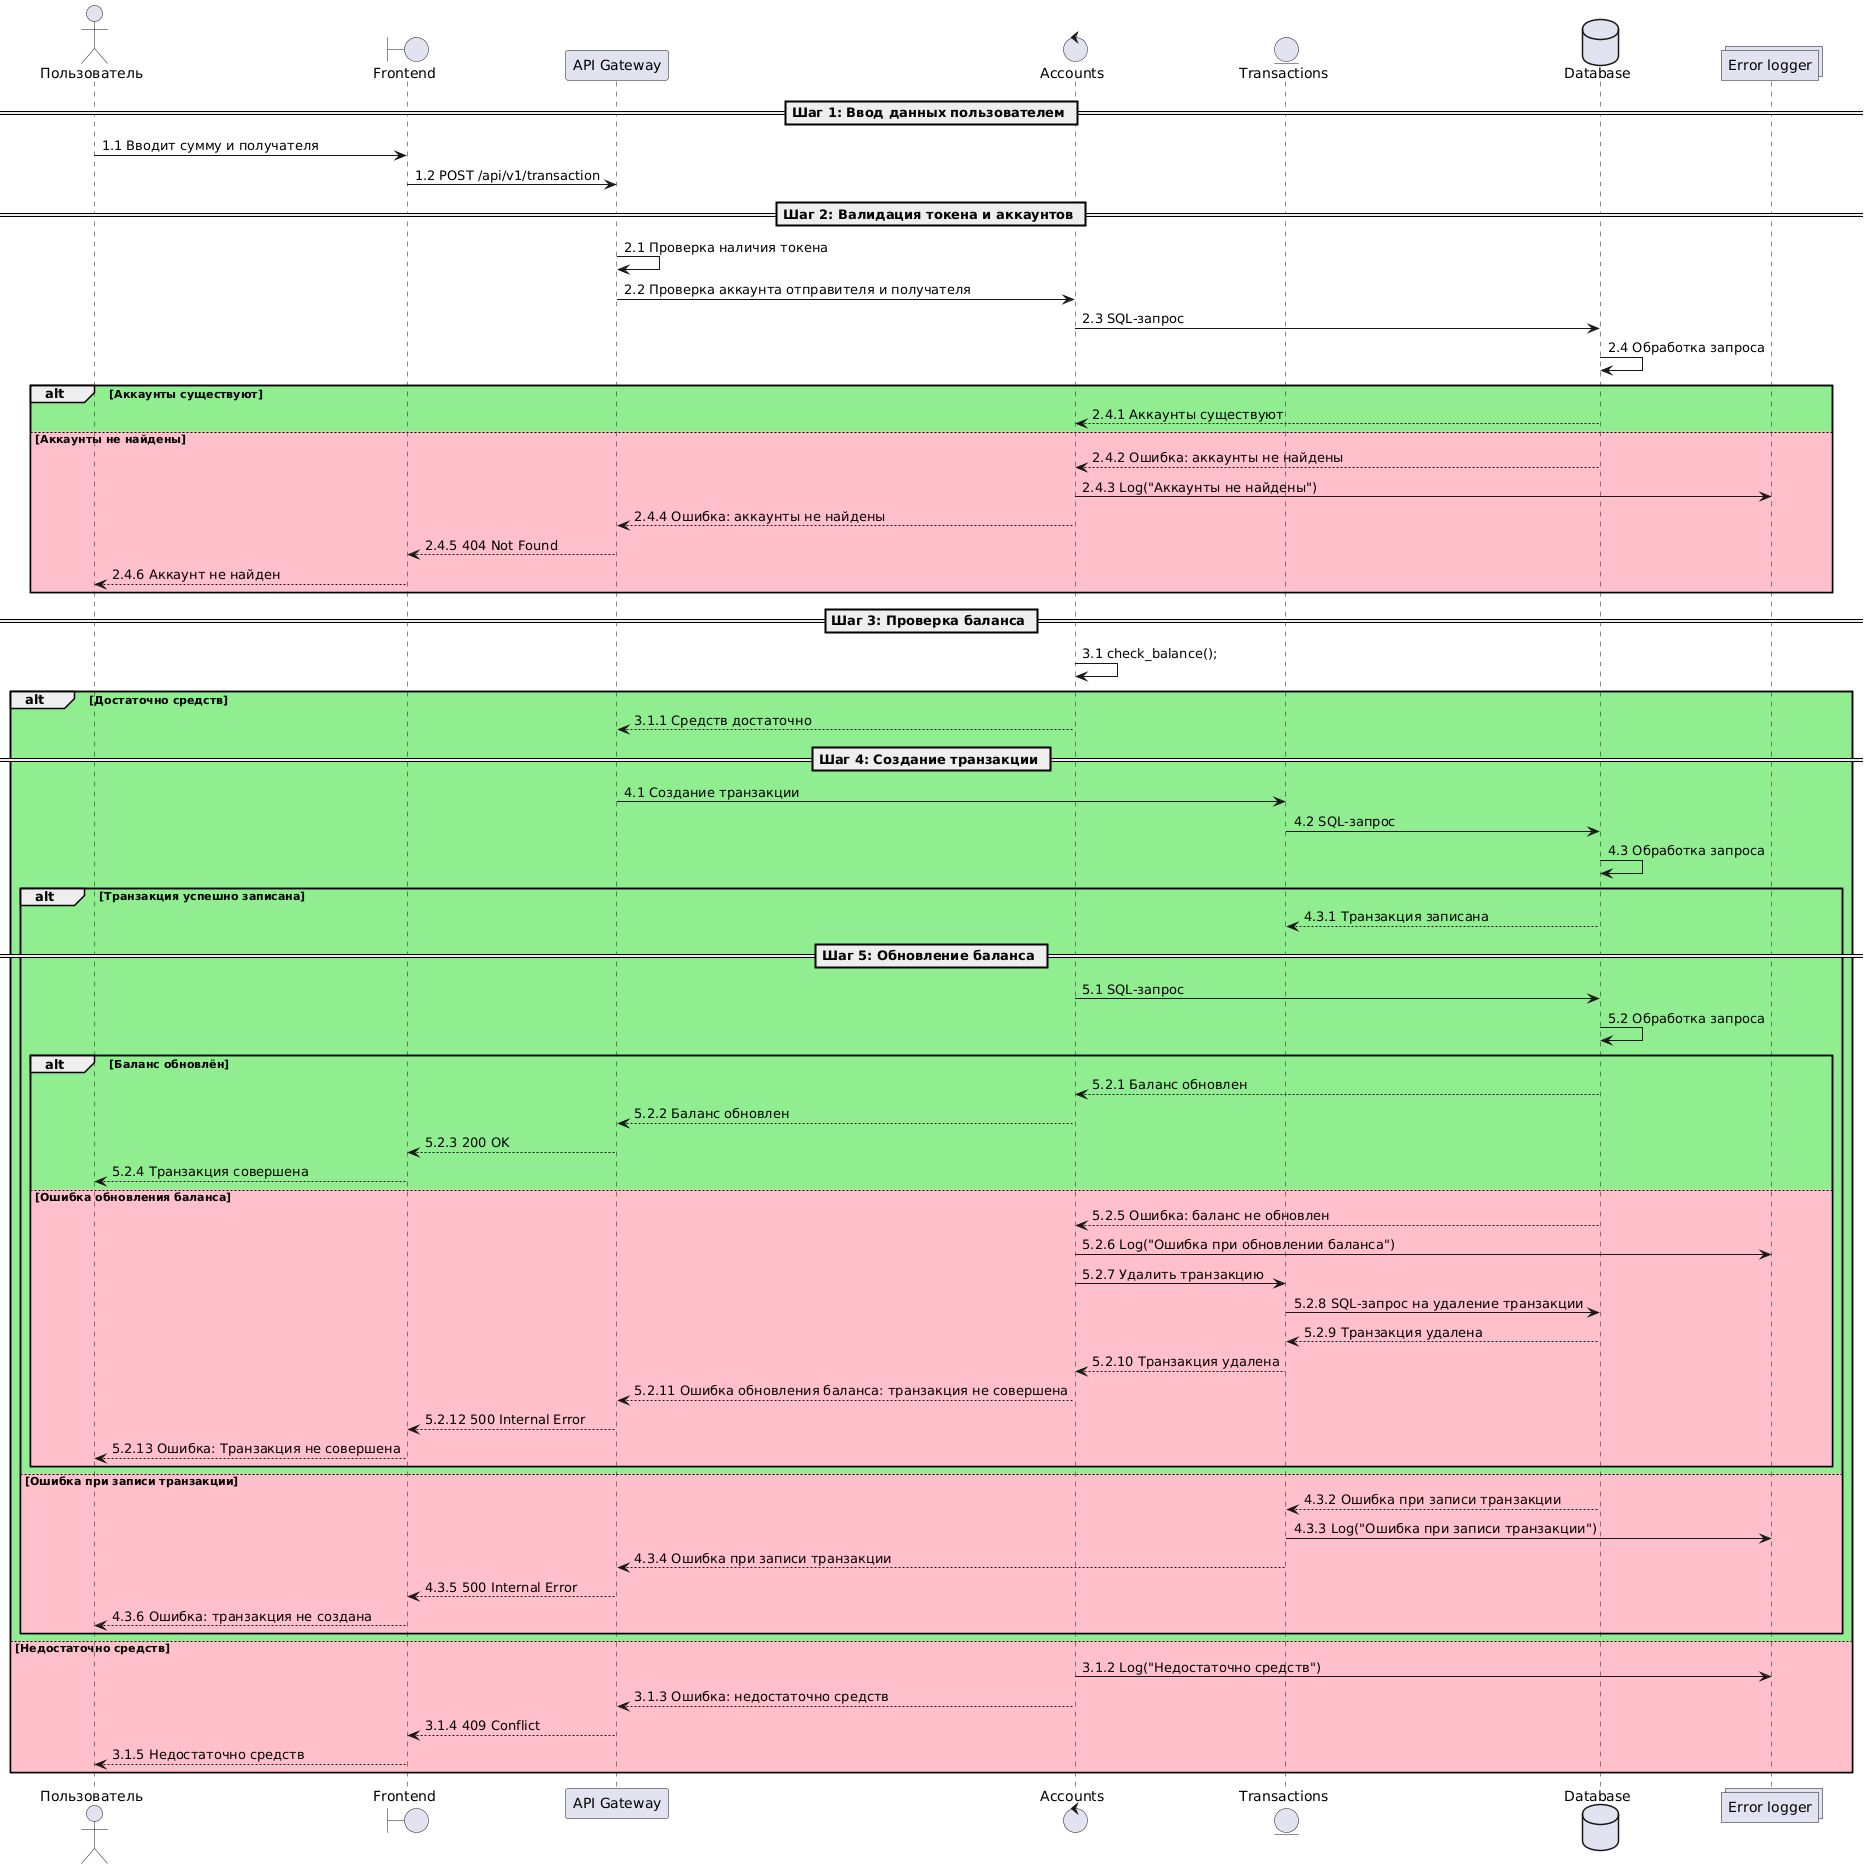

The diagram above was rendered by PlantUML. Its source (embedded in the PNG):
@startuml
actor   	Пользователь
boundary	Frontend
participant "API Gateway" as API
control 	Accounts
entity  	Transactions
database	Database    
collections "Error logger" as Logger

== Шаг 1: Ввод данных пользователем ==
Пользователь -> Frontend: 1.1 Вводит сумму и получателя
Frontend -> API: 1.2 POST /api/v1/transaction

== Шаг 2: Валидация токена и аккаунтов ==
API -> API: 2.1 Проверка наличия токена
API -> Accounts: 2.2 Проверка аккаунта отправителя и получателя
Accounts -> Database: 2.3 SQL-запрос
Database -> Database: 2.4 Обработка запроса

alt #Lightgreen Аккаунты существуют
	Database --> Accounts: 2.4.1 Аккаунты существуют
else #Pink Аккаунты не найдены
	Database --> Accounts: 2.4.2 Ошибка: аккаунты не найдены
	Accounts -> Logger: 2.4.3 Log("Аккаунты не найдены")
	Accounts --> API: 2.4.4 Ошибка: аккаунты не найдены
	API --> Frontend: 2.4.5 404 Not Found
	Frontend --> Пользователь: 2.4.6 Аккаунт не найден
end

== Шаг 3: Проверка баланса ==
Accounts -> Accounts: 3.1 check_balance();

alt #Lightgreen Достаточно средств
	Accounts --> API: 3.1.1 Средств достаточно

	== Шаг 4: Создание транзакции ==
	API -> Transactions: 4.1 Создание транзакции
	Transactions -> Database: 4.2 SQL-запрос
	Database -> Database: 4.3 Обработка запроса

	alt #Lightgreen Транзакция успешно записана
    	Database --> Transactions: 4.3.1 Транзакция записана

    	== Шаг 5: Обновление баланса ==
    	Accounts -> Database: 5.1 SQL-запрос
    	Database -> Database: 5.2 Обработка запроса

    	alt #Lightgreen Баланс обновлён
        	Database --> Accounts: 5.2.1 Баланс обновлен
        	Accounts --> API: 5.2.2 Баланс обновлен
        	API --> Frontend: 5.2.3 200 OK
        	Frontend --> Пользователь: 5.2.4 Транзакция совершена
    	else #Pink Ошибка обновления баланса
        	Database --> Accounts: 5.2.5 Ошибка: баланс не обновлен
        	Accounts -> Logger: 5.2.6 Log("Ошибка при обновлении баланса")
        	Accounts -> Transactions: 5.2.7 Удалить транзакцию
        	Transactions -> Database: 5.2.8 SQL-запрос на удаление транзакции
        	Database --> Transactions: 5.2.9 Транзакция удалена
        	Transactions --> Accounts: 5.2.10 Транзакция удалена
        	Accounts --> API: 5.2.11 Ошибка обновления баланса: транзакция не совершена
        	API --> Frontend: 5.2.12 500 Internal Error
        	Frontend --> Пользователь: 5.2.13 Ошибка: Транзакция не совершена
    	end

	else #Pink Ошибка при записи транзакции
    	Database --> Transactions: 4.3.2 Ошибка при записи транзакции
    	Transactions -> Logger: 4.3.3 Log("Ошибка при записи транзакции")
    	Transactions --> API: 4.3.4 Ошибка при записи транзакции
    	API --> Frontend: 4.3.5 500 Internal Error
    	Frontend --> Пользователь: 4.3.6 Ошибка: транзакция не создана
	end

else #Pink Недостаточно средств
	Accounts -> Logger: 3.1.2 Log("Недостаточно средств")
	Accounts --> API: 3.1.3 Ошибка: недостаточно средств
	API --> Frontend: 3.1.4 409 Conflict
	Frontend --> Пользователь: 3.1.5 Недостаточно средств
end
@enduml